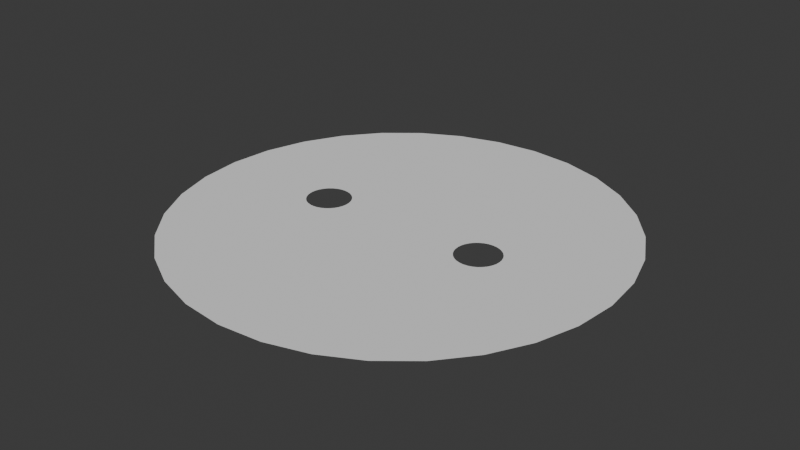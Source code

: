# Source: grid_hole.blend  (saved by Blender 4.4.32; exported with 4.5.12 LTS)
import bpy
from mathutils import Matrix  # noqa: F401  (used for matrix-valued properties, if any)

bpy.ops.wm.read_factory_settings(use_empty=True)
scene = bpy.context.scene
scene.name = 'Scene'

# ---- collections
col_collection = bpy.data.collections.new('Collection'); scene.collection.children.link(col_collection)

# ---- node groups
ng_geometry_nodes = bpy.data.node_groups.new('Geometry Nodes', 'GeometryNodeTree')
_s = ng_geometry_nodes.interface.new_socket(name='Geometry', in_out='OUTPUT', socket_type='NodeSocketGeometry')
_s = ng_geometry_nodes.interface.new_socket(name='Geometry', in_out='INPUT', socket_type='NodeSocketGeometry')
ng_geometry_nodes.is_modifier = True
_N = ng_geometry_nodes.nodes; _L = ng_geometry_nodes.links
n0 = _N.new('NodeGroupInput'); n0.name = 'Group Input'; n0.location = (-474, 114)
n1 = _N.new('NodeGroupOutput'); n1.name = 'Group Output'; n1.location = (977, 51)
n2 = _N.new('GeometryNodeMeshBoolean'); n2.name = 'Mesh Boolean'; n2.location = (224, 90)
n3 = _N.new('GeometryNodeMeshUVSphere'); n3.name = 'UV Sphere'; n3.location = (-595, -27)
n4 = _N.new('GeometryNodeTransform'); n4.name = 'Transform Geometry'; n4.location = (-299, -75)
n5 = _N.new('GeometryNodeTransform'); n5.name = 'Transform Geometry.001'; n5.location = (-75, -165)
n6 = _N.new('ShaderNodeCombineXYZ'); n6.name = 'Combine XYZ'; n6.location = (-569, -359)
n7 = _N.new('ShaderNodeCombineXYZ'); n7.name = 'Combine XYZ.001'; n7.location = (-497, -190)
n8 = _N.new('ShaderNodeMath'); n8.name = 'Math'; n8.location = (-737, -209)
n8.operation = 'MULTIPLY'
n8.inputs[1].default_value = -1.0
n9 = _N.new('ShaderNodeValue'); n9.name = 'Value'; n9.location = (-1009, -298)
n9.outputs[0].default_value = 0.4
n10 = _N.new('ShaderNodeValue'); n10.name = 'Value.001'; n10.location = (-909, -411)
n10.outputs[0].default_value = 0.0
n11 = _N.new('ShaderNodeValue'); n11.name = 'Value.002'; n11.location = (-458, -485)
n11.outputs[0].default_value = 0.1
n12 = _N.new('GeometryNodeMeshGrid'); n12.name = 'Grid'; n12.location = (-261, 113)
n12.inputs[0].default_value = 4.0
n12.inputs[1].default_value = 4.0
n13 = _N.new('GeometryNodeTriangulate'); n13.name = 'Triangulate'; n13.location = (795, 103)
n13.quad_method = 'BEAUTY'
n14 = _N.new('GeometryNodeMergeByDistance'); n14.name = 'Merge by Distance'; n14.location = (586, 98)
n15 = _N.new('ShaderNodeValue'); n15.name = 'Value.003'; n15.location = (-731, 93)
n15.outputs[0].default_value = 64.0
n16 = _N.new('GeometryNodeMeshCircle'); n16.name = 'Mesh Circle'; n16.location = (-316, 302)
n16.fill_type = 'TRIANGLE_FAN'
n17 = _N.new('GeometryNodeSubdivideMesh'); n17.name = 'Subdivide Mesh'; n17.location = (44, 242)
n17.inputs[1].default_value = 3
n18 = _N.new('GeometryNodeTriangulate'); n18.name = 'Triangulate.001'; n18.location = (-136, 280)
n18.quad_method = 'BEAUTY'
_L.new(n3.outputs[0], n4.inputs[0])
_L.new(n4.outputs[0], n2.inputs[1])
_L.new(n3.outputs[0], n5.inputs[0])
_L.new(n5.outputs[0], n2.inputs[1])
_L.new(n6.outputs[0], n5.inputs[1])
_L.new(n7.outputs[0], n4.inputs[1])
_L.new(n8.outputs[0], n7.inputs[0])
_L.new(n9.outputs[0], n8.inputs[0])
_L.new(n9.outputs[0], n6.inputs[0])
_L.new(n10.outputs[0], n6.inputs[1])
_L.new(n10.outputs[0], n7.inputs[1])
_L.new(n11.outputs[0], n4.inputs[3])
_L.new(n11.outputs[0], n5.inputs[3])
_L.new(n14.outputs[0], n13.inputs[0])
_L.new(n15.outputs[0], n12.inputs[2])
_L.new(n15.outputs[0], n12.inputs[3])
_L.new(n18.outputs[0], n17.inputs[0])
_L.new(n13.outputs[0], n1.inputs[0])
_L.new(n2.outputs[0], n14.inputs[0])
_L.new(n17.outputs[0], n2.inputs[0])
_L.new(n16.outputs[0], n18.inputs[0])
n1.is_active_output = True

# ---- world
world_world = bpy.data.worlds.new('World'); scene.world = world_world
world_world.use_nodes = True; world_world.node_tree.nodes.clear()
_N = world_world.node_tree.nodes; _L = world_world.node_tree.links
n0 = _N.new('ShaderNodeOutputWorld'); n0.name = 'World Output'; n0.location = (300, 300)
n1 = _N.new('ShaderNodeBackground'); n1.name = 'Background'; n1.location = (10, 300)
n1.inputs[0].default_value = (0.05088, 0.05088, 0.05088, 1.0)
_L.new(n1.outputs[0], n0.inputs[0])
n0.is_active_output = True
world_world.color = (0.05088, 0.05088, 0.05088)
world_world.sun_shadow_jitter_overblur = 0.0

# ---- meshes
me_plane = bpy.data.meshes.new('Plane')
me_plane.from_pydata([(-1.0, -1.0, 0.0), (1.0, -1.0, 0.0), (-1.0, 1.0, 0.0), (1.0, 1.0, 0.0)], [], [(0, 1, 3, 2)])
_uv = me_plane.uv_layers.new(name='UVMap')
_uv.uv.foreach_set('vector', [0.0, 0.0, 1.0, 0.0, 1.0, 1.0, 0.0, 1.0])
me_plane.update()

# ---- objects
ob_plane = bpy.data.objects.new('Plane', me_plane)

# ---- transforms, parenting, visibility, modifiers, constraints
ob_plane.location = (0.0, 0.0, 0.0)
_m = ob_plane.modifiers.new('GeometryNodes', 'NODES')
_m.node_group = ng_geometry_nodes

# ---- collection membership
col_collection.objects.link(ob_plane)

# ---- scene / render settings (as saved in the file)
scene.frame_start = 1; scene.frame_end = 250; scene.frame_set(1)
scene.render.engine = 'BLENDER_EEVEE_NEXT'
bpy.context.view_layer.update()

# ---- added for rendering (the .blend has no active camera and no usable light): camera, sun
cam_auto = bpy.data.cameras.new('AutoCamera')
cam_auto.lens = 50.0
cam_auto.sensor_width = 36.0
cam_auto.clip_end = 1000.0
ob_auto_camera = bpy.data.objects.new('AutoCamera', cam_auto)
scene.collection.objects.link(ob_auto_camera)
ob_auto_camera.location = (2.61693, -3.14032, 2.09354)
ob_auto_camera.rotation_euler = (1.09748, -7.21219e-08, 0.694738)
scene.camera = ob_auto_camera
light_auto_sun = bpy.data.lights.new('AutoSun', 'SUN')
light_auto_sun.energy = 3.0
light_auto_sun.angle = 0.0523599
ob_auto_sun = bpy.data.objects.new('AutoSun', light_auto_sun)
scene.collection.objects.link(ob_auto_sun)
ob_auto_sun.rotation_euler = (0.872665, 0.174533, 0.523599)
bpy.context.view_layer.update()
